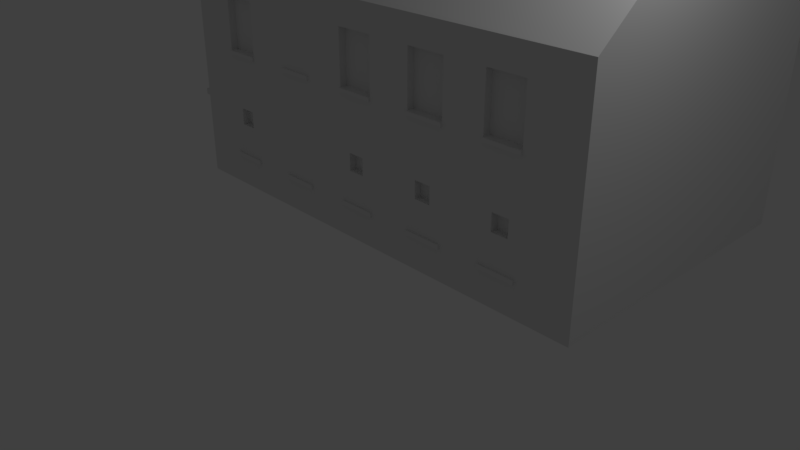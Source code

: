 # Source: U_Sv._Rocha_57_3.blend  (saved by Blender 2.79.0; exported with 4.5.12 LTS)
import bpy
from mathutils import Matrix  # noqa: F401  (used for matrix-valued properties, if any)

bpy.ops.wm.read_factory_settings(use_empty=True)
scene = bpy.context.scene
scene.name = 'Scene'

# ---- collections
col_collection_1 = bpy.data.collections.new('Collection 1'); scene.collection.children.link(col_collection_1)

# ---- world
world_world = bpy.data.worlds.new('World'); scene.world = world_world
world_world.color = (0.05088, 0.05088, 0.05088)
world_world.use_sun_shadow = False
world_world.sun_shadow_jitter_overblur = 0.0
world_world.cycles.sampling_method = 'MANUAL'

# ---- cameras
cam_camera = bpy.data.cameras.new('Camera')
cam_camera.clip_end = 100.0
cam_camera.lens = 35.0
cam_camera.sensor_width = 32.0
cam_camera.sensor_height = 18.0
cam_camera.ortho_scale = 7.314
cam_camera.dof.focus_distance = 0.0
cam_camera.dof.aperture_fstop = 128.0

# ---- lights
light_lamp = bpy.data.lights.new('Lamp', 'POINT')
light_lamp.transmission_factor = 0.0
light_lamp.cutoff_distance = 30.0
light_lamp.energy = 100.0
light_lamp.shadow_buffer_clip_start = 1.001
light_lamp.shadow_soft_size = 0.1
light_lamp.shadow_maximum_resolution = 0.006
light_lamp.use_absolute_resolution = True

# ---- meshes
me_plane = bpy.data.meshes.new('Plane')
me_plane.from_pydata([(-1.0, -1.0, 0.0), (5.816, -1.0, 0.0), (-1.0, 3.354, 0.0), (5.816, 3.354, 0.0), (-1.0, -1.0, 0.4368), (5.816, -1.0, 0.4368), (-1.0, 3.354, 0.4368), (5.816, 3.354, 0.4368), (-1.0, -1.0, 0.503), (5.816, -1.0, 0.503), (-1.0, 3.354, 0.503), (5.816, 3.354, 0.503), (-1.0, -1.0, 0.9596), (5.816, -1.0, 0.9596), (-1.0, 3.354, 0.9596), (5.816, 3.354, 0.9596), (-1.0, -1.0, 1.204), (5.816, -1.0, 1.204), (-1.0, 3.354, 1.204), (5.816, 3.354, 1.204), (-1.0, -1.0, 1.29), (5.816, -1.0, 1.29), (-1.0, 3.354, 1.29), (5.816, 3.354, 1.29), (-1.0, -1.0, 1.979), (5.816, -1.0, 1.979), (-1.0, 3.354, 1.979), (5.816, 3.354, 1.979), (-1.0, -1.0, 2.038), (5.816, -1.0, 2.038), (-1.0, 3.354, 2.038), (5.816, 3.354, 2.038), (-1.0, -1.0, 2.799), (5.816, -1.0, 2.799), (-1.0, 3.354, 2.799), (5.816, 3.354, 2.799), (-1.0, -1.0, 3.091), (5.816, -1.0, 3.091), (-1.0, 3.354, 3.091), (5.816, 3.354, 3.091), (-1.0, -1.0, 3.17), (5.816, -1.0, 3.17), (-1.0, 3.354, 3.17), (5.816, 3.354, 3.17), (-1.0, -0.1636, 3.852), (5.816, -0.1636, 3.852), (-1.0, 2.518, 3.852), (5.816, 2.518, 3.852), (5.024, -1.0, 0.0), (5.024, -1.0, 1.979), (5.024, -1.0, 0.9596), (5.024, -1.0, 2.799), (5.024, -1.0, 1.29), (5.024, -1.0, 0.503), (5.024, -1.0, 2.038), (5.024, -1.0, 1.204), (5.024, -1.0, 0.4368), (4.484, -1.0, 0.4368), (4.484, -1.0, 1.979), (4.484, -1.0, 1.29), (4.484, -1.0, 1.204), (4.484, -1.0, 0.0), (4.484, -1.0, 2.799), (4.484, -1.0, 2.038), (4.484, -1.0, 0.9596), (4.484, -1.0, 0.503), (3.871, -1.0, 0.503), (3.871, -1.0, 1.979), (3.871, -1.0, 0.0), (3.871, -1.0, 0.9596), (3.871, -1.0, 0.4368), (3.871, -1.0, 1.204), (3.871, -1.0, 2.038), (3.871, -1.0, 1.29), (3.871, -1.0, 2.799), (3.314, -1.0, 2.799), (3.314, -1.0, 1.979), (3.314, -1.0, 0.4368), (3.314, -1.0, 1.29), (3.314, -1.0, 0.503), (3.314, -1.0, 0.9596), (3.314, -1.0, 2.038), (3.314, -1.0, 0.0), (3.314, -1.0, 1.204), (2.664, -1.0, 1.204), (2.664, -1.0, 1.979), (2.664, -1.0, 0.503), (2.664, -1.0, 0.0), (2.664, -1.0, 2.799), (2.664, -1.0, 1.29), (2.664, -1.0, 2.038), (2.664, -1.0, 0.4368), (2.664, -1.0, 0.9596), (2.112, -1.0, 0.9596), (2.112, -1.0, 1.979), (2.112, -1.0, 2.799), (2.112, -1.0, 0.4368), (2.112, -1.0, 1.204), (2.112, -1.0, 0.0), (2.112, -1.0, 2.038), (2.112, -1.0, 0.503), (2.112, -1.0, 1.29), (1.461, -1.0, 1.29), (1.461, -1.0, 1.979), (1.461, -1.0, 1.204), (1.461, -1.0, 0.503), (1.461, -1.0, 0.9596), (1.461, -1.0, 0.4368), (1.461, -1.0, 2.038), (1.461, -1.0, 2.799), (1.461, -1.0, 0.0), (0.9264, -1.0, 0.0), (0.9264, -1.0, 1.979), (0.9264, -1.0, 0.9596), (0.9264, -1.0, 2.799), (0.9264, -1.0, 1.29), (0.9264, -1.0, 0.503), (0.9264, -1.0, 2.038), (0.9264, -1.0, 1.204), (0.9264, -1.0, 0.4368), (0.2481, -1.0, 0.4368), (0.2481, -1.0, 1.979), (0.2481, -1.0, 1.29), (0.2481, -1.0, 1.204), (0.2481, -1.0, 0.0), (0.2481, -1.0, 2.799), (0.2481, -1.0, 2.038), (0.2481, -1.0, 0.9596), (0.2481, -1.0, 0.503), (-0.2868, -1.0, 0.503), (-0.2868, -1.0, 1.979), (-0.2868, -1.0, 0.0), (-0.2868, -1.0, 0.9596), (-0.2868, -1.0, 0.4368), (-0.2868, -1.0, 1.204), (-0.2868, -1.0, 2.038), (-0.2868, -1.0, 1.29), (-0.2868, -1.0, 2.799), (-0.1324, -1.0, 0.9596), (-0.1324, -1.0, 1.204), (0.1124, -1.0, 0.9596), (0.1124, -1.0, 1.204), (2.259, -1.0, 0.9596), (2.259, -1.0, 1.204), (2.504, -1.0, 0.9596), (2.504, -1.0, 1.204), (3.449, -1.0, 0.9596), (3.449, -1.0, 1.204), (3.694, -1.0, 0.9596), (3.694, -1.0, 1.204), (4.655, -1.0, 1.204), (4.655, -1.0, 0.9596), (4.899, -1.0, 1.204), (4.899, -1.0, 0.9596), (4.484, -1.026, 1.979), (5.024, -1.026, 1.979), (4.484, -1.026, 0.503), (5.024, -1.026, 0.503), (4.484, -1.026, 2.038), (5.024, -1.026, 2.038), (4.484, -1.026, 0.4368), (5.024, -1.026, 0.4368), (3.314, -1.026, 0.503), (3.871, -1.026, 0.503), (3.314, -1.026, 1.979), (3.871, -1.026, 1.979), (3.314, -1.026, 0.4368), (3.871, -1.026, 0.4368), (3.314, -1.026, 2.038), (3.871, -1.026, 2.038), (2.112, -1.026, 1.979), (2.664, -1.026, 1.979), (2.112, -1.026, 0.503), (2.664, -1.026, 0.503), (2.112, -1.026, 2.038), (2.664, -1.026, 2.038), (2.112, -1.026, 0.4368), (2.664, -1.026, 0.4368), (0.9264, -1.026, 1.979), (1.461, -1.026, 1.979), (0.9264, -1.026, 0.503), (1.461, -1.026, 0.503), (0.9264, -1.026, 0.4368), (1.461, -1.026, 0.4368), (0.9264, -1.026, 2.038), (1.461, -1.026, 2.038), (-0.2868, -1.026, 0.4368), (0.2481, -1.026, 0.4368), (-0.2868, -1.026, 1.979), (0.2481, -1.026, 1.979), (-0.2868, -1.026, 2.038), (0.2481, -1.026, 2.038), (-0.2868, -1.026, 0.503), (0.2481, -1.026, 0.503), (4.484, -0.8941, 2.799), (5.024, -0.8941, 2.799), (4.484, -0.8941, 2.038), (5.024, -0.8941, 2.038), (3.314, -0.8941, 2.038), (3.871, -0.8941, 2.038), (3.314, -0.8941, 2.799), (3.871, -0.8941, 2.799), (2.112, -0.8941, 2.799), (2.664, -0.8941, 2.799), (2.112, -0.8941, 2.038), (2.664, -0.8941, 2.038), (-0.2868, -0.8941, 2.799), (0.2481, -0.8941, 2.799), (-0.2868, -0.8941, 2.038), (0.2481, -0.8941, 2.038), (-0.1324, -0.8941, 0.9596), (-0.1324, -0.8941, 1.204), (0.1124, -0.8941, 0.9596), (0.1124, -0.8941, 1.204), (2.259, -0.8941, 0.9596), (2.259, -0.8941, 1.204), (2.504, -0.8941, 0.9596), (2.504, -0.8941, 1.204), (3.449, -0.8941, 0.9596), (3.449, -0.8941, 1.204), (3.694, -0.8941, 0.9596), (3.694, -0.8941, 1.204), (4.655, -0.8941, 0.9596), (4.655, -0.8941, 1.204), (4.899, -0.8941, 1.204), (4.899, -0.8941, 0.9596), (-1.0, 2.154, 2.038), (-1.0, 2.154, 1.204), (-1.0, 2.154, 0.4368), (-1.0, 2.154, 1.979), (-1.0, 2.154, 0.9596), (-1.0, 2.154, 2.799), (-1.0, 2.154, 1.29), (-1.0, 2.154, 0.503), (-1.0, 2.623, 1.979), (-1.0, 2.623, 1.29), (-1.0, 2.623, 0.4368), (-1.0, 2.623, 2.799), (-1.0, 2.623, 1.204), (-1.0, 2.623, 0.9596), (-1.0, 2.623, 0.503), (-1.0, 2.623, 2.038), (-1.0, 1.531, 1.204), (-1.0, 1.531, 0.4368), (-1.0, 1.531, 0.0), (-1.0, 1.531, 0.9596), (-1.0, 1.531, 1.29), (-1.0, 1.531, 0.503), (-1.0, 0.9354, 1.204), (-1.0, 0.9354, 0.4368), (-1.0, 0.9354, 0.0), (-1.0, 0.9354, 0.9596), (-1.0, 0.9354, 1.29), (-1.0, 0.9354, 0.503), (-1.0, 0.5218, 0.4368), (-1.0, 0.5218, 0.0), (-1.0, 0.5218, 0.9596), (-1.0, 0.5218, 0.503), (-1.0, -0.4764, 0.4368), (-1.0, -0.4764, 0.0), (-1.0, -0.4764, 0.9596), (-1.0, -0.4764, 0.503), (-1.0, 0.257, 2.038), (-1.0, 0.257, 1.979), (-1.0, 0.257, 2.799), (-1.0, -0.2128, 2.038), (-1.0, -0.2128, 1.979), (-1.0, -0.2128, 2.799), (-1.0, 1.465, 1.979), (-1.0, 1.465, 2.038), (-1.0, 1.465, 2.799), (-1.0, 0.9965, 1.979), (-1.0, 0.9965, 2.038), (-1.0, 0.9965, 2.799), (-1.0, 3.354, 1.562), (-1.0, -1.0, 1.562), (-1.0, 2.623, 1.562), (-1.0, 2.154, 1.562), (-1.0, 3.354, 1.626), (-1.0, -1.0, 1.626), (-1.0, 2.623, 1.626), (-1.0, 2.154, 1.626), (-0.8809, 2.623, 2.038), (-0.8809, 2.154, 2.038), (-0.8809, 2.623, 0.9596), (-0.8809, 2.154, 0.9596), (-0.8809, 2.623, 2.799), (-0.8809, 2.154, 2.799), (-0.8809, 2.623, 0.503), (-0.8809, 2.154, 0.503), (-0.8809, 1.531, 0.4368), (-0.8809, 1.531, 0.503), (-0.8809, 1.531, 0.9596), (-0.8809, 1.531, 0.0), (-0.8809, 0.9354, 0.4368), (-0.8809, 0.9354, 0.0), (-0.8809, 0.9354, 0.9596), (-0.8809, 0.9354, 0.503), (-0.8809, 0.5218, 0.0), (-0.8809, 0.5218, 0.4368), (-0.8809, 0.5218, 0.503), (-0.8809, 0.5218, 0.9596), (-0.8809, -0.4764, 0.4368), (-0.8809, -0.4764, 0.0), (-0.8809, -0.4764, 0.9596), (-0.8809, -0.4764, 0.503), (-0.8809, 0.257, 2.038), (-0.8809, 0.257, 2.799), (-0.8809, -0.2128, 2.038), (-0.8809, -0.2128, 2.799), (-0.8809, 1.465, 2.038), (-0.8809, 1.465, 2.799), (-0.8809, 0.9965, 2.038), (-0.8809, 0.9965, 2.799), (-1.033, 2.623, 2.038), (-1.033, 2.154, 2.038), (-1.033, 2.623, 0.4368), (-1.033, 2.154, 0.4368), (-1.033, 2.623, 1.979), (-1.033, 2.154, 1.979), (-1.033, 2.623, 0.503), (-1.033, 2.154, 0.503), (-1.033, 0.257, 1.979), (-1.033, 0.257, 2.038), (-1.033, -0.2128, 2.038), (-1.033, -0.2128, 1.979), (-1.033, 1.465, 1.979), (-1.033, 1.465, 2.038), (-1.033, 0.9965, 1.979), (-1.033, 0.9965, 2.038), (-1.073, 0.9354, 1.204), (-1.073, -1.0, 1.204), (-1.073, 0.9354, 1.29), (-1.073, -1.0, 1.29), (-1.073, 3.354, 1.29), (-1.073, 3.354, 1.204), (-1.073, 2.623, 1.204), (-1.073, 2.154, 1.204), (-1.073, 2.623, 1.29), (-1.073, 2.154, 1.29), (-1.073, 1.531, 1.204), (-1.073, 1.531, 1.29), (-1.0, 1.468, 1.004), (-1.0, 0.9971, 1.003), (-1.0, 1.384, 1.047), (-1.0, 1.284, 1.069), (-1.0, 1.18, 1.069), (-1.0, 1.081, 1.046), (-0.8809, 0.9971, 1.003), (-0.8809, 1.468, 1.004), (-0.8809, 1.081, 1.046), (-0.8809, 1.18, 1.069), (-0.8809, 1.284, 1.069), (-0.8809, 1.384, 1.047), (-1.139, 3.354, 3.091), (-1.139, -1.0, 3.091), (-1.139, 3.354, 3.17), (-1.139, -1.0, 3.17), (-1.0, 3.23, 3.271), (-1.0, -0.8808, 3.271), (-1.0, 0.4393, 3.271), (-1.0, 0.4393, 3.852), (-1.0, 0.8165, 3.852), (-1.0, 0.8165, 3.271), (-1.0, 1.617, 3.271), (-1.0, 1.617, 3.852), (-1.0, 1.994, 3.852), (-1.0, 1.994, 3.271), (-1.0, 0.4744, 3.932), (-1.0, -0.05121, 3.932), (5.816, -0.05121, 3.932), (5.816, 2.407, 3.932), (-1.0, 2.407, 3.932), (-1.0, 0.8341, 3.932), (-1.0, 1.598, 3.932), (-1.0, 1.958, 3.932), (-0.4802, 1.163, 4.667), (-0.4802, 1.124, 4.667), (5.219, 1.124, 4.667), (5.219, 1.268, 4.667), (-0.4802, 1.268, 4.667), (-0.4802, 1.18, 4.667), (-0.4802, 1.216, 4.667), (-0.4802, 1.233, 4.667), (-0.9035, 0.8165, 3.271), (-0.9035, 0.4393, 3.271), (-0.9035, 0.8165, 3.852), (-0.9035, 0.4393, 3.852), (-0.9035, 1.994, 3.271), (-0.9035, 1.617, 3.271), (-0.9035, 1.994, 3.852), (-0.9035, 1.617, 3.852)], [], [(0, 259, 255, 250, 244, 2, 3, 1, 48, 61, 68, 82, 87, 98, 110, 111, 124, 131), (5, 7, 11, 9), (0, 131, 133, 4), (1, 3, 7, 5), (2, 244, 243, 228, 236, 6), (3, 2, 6, 7), (10, 240, 239, 14), (6, 236, 240, 10), (7, 6, 10, 11), (4, 133, 129, 8), (15, 14, 18, 19), (11, 10, 14, 15), (8, 129, 132, 12), (9, 11, 15, 13), (17, 19, 23, 21), (12, 132, 134, 16), (13, 15, 19, 17), (14, 239, 238, 18), (23, 22, 274, 278, 26, 27), (20, 252, 332, 333), (19, 18, 22, 23), (16, 134, 136, 20), (24, 130, 135, 28), (20, 136, 130, 24, 279, 275), (21, 23, 27, 25), (22, 235, 276, 274), (29, 31, 35, 33), (25, 27, 31, 29), (26, 234, 241, 30), (27, 26, 30, 31), (35, 34, 38, 39), (30, 241, 237, 34), (31, 30, 34, 35), (28, 135, 137, 32), (37, 39, 43, 41), (32, 137, 125, 114, 109, 95, 88, 75, 74, 62, 51, 33, 37, 36), (33, 35, 39, 37), (34, 237, 231, 270, 273, 264, 267, 32, 36, 38), (41, 43, 47, 45), (40, 42, 356, 357), (39, 38, 42, 43), (36, 37, 41, 40), (47, 46, 372, 371), (42, 40, 359, 360, 363, 364, 367, 358), (43, 42, 358, 46, 47), (40, 41, 45, 44, 359), (55, 50, 13, 17), (54, 49, 25, 29), (50, 53, 9, 13), (56, 48, 1, 5), (53, 56, 5, 9), (51, 54, 29, 33), (49, 52, 21, 25), (52, 55, 17, 21), (60, 64, 151, 150), (70, 66, 163, 167), (64, 65, 53, 50, 153, 151), (57, 61, 48, 56), (99, 94, 170, 174), (88, 95, 202, 203), (58, 59, 52, 49), (59, 60, 150, 152, 55, 52), (71, 69, 64, 60), (72, 67, 58, 63), (69, 66, 65, 64), (70, 68, 61, 57), (66, 70, 57, 65), (74, 72, 63, 62), (67, 73, 59, 58), (73, 71, 60, 59), (83, 80, 146, 147), (54, 63, 158, 159), (80, 79, 66, 69, 148, 146), (77, 82, 68, 70), (53, 65, 156, 157), (142, 144, 216, 214), (76, 78, 73, 67), (78, 83, 147, 149, 71, 73), (84, 92, 80, 83), (90, 85, 76, 81), (92, 86, 79, 80), (91, 87, 82, 77), (86, 91, 77, 79), (88, 90, 81, 75), (85, 89, 78, 76), (89, 84, 83, 78), (96, 98, 87, 91), (107, 105, 181, 183), (151, 153, 225, 222), (94, 101, 89, 85), (101, 97, 143, 145, 84, 89), (97, 93, 142, 143), (67, 72, 169, 165), (93, 100, 86, 92, 144, 142), (107, 110, 98, 96), (105, 107, 96, 100), (109, 108, 99, 95), (103, 102, 101, 94), (102, 104, 97, 101), (104, 106, 93, 97), (108, 103, 94, 99), (106, 105, 100, 93), (158, 154, 155, 159), (119, 111, 110, 107), (121, 126, 191, 189), (114, 117, 108, 109), (112, 115, 102, 103), (115, 118, 104, 102), (118, 113, 106, 104), (65, 57, 160, 156), (113, 116, 105, 106), (120, 124, 111, 119), (128, 120, 119, 116), (125, 126, 117, 114), (121, 122, 115, 112), (122, 123, 118, 115), (123, 127, 113, 118), (126, 121, 112, 117), (127, 128, 116, 113), (133, 131, 124, 120), (86, 100, 172, 173), (62, 63, 196, 194), (130, 136, 122, 121), (136, 134, 139, 141, 123, 122), (134, 132, 138, 139), (130, 121, 189, 188), (132, 129, 128, 127, 140, 138), (143, 142, 214, 215), (141, 140, 127, 123), (152, 150, 223, 224), (145, 144, 92, 84), (137, 135, 208, 206), (149, 148, 69, 71), (51, 62, 194, 195), (152, 153, 50, 55), (156, 160, 161, 157), (168, 164, 165, 169), (162, 166, 167, 163), (172, 176, 177, 173), (174, 170, 171, 175), (180, 182, 183, 181), (184, 178, 179, 185), (192, 186, 187, 193), (190, 188, 189, 191), (90, 99, 174, 175), (135, 130, 188, 190), (66, 79, 162, 163), (81, 76, 164, 168), (126, 135, 190, 191), (96, 91, 177, 176), (57, 56, 161, 160), (76, 67, 165, 164), (116, 119, 182, 180), (112, 103, 179, 178), (103, 108, 185, 179), (128, 129, 192, 193), (49, 54, 159, 155), (79, 77, 166, 162), (85, 90, 175, 171), (105, 116, 180, 181), (77, 70, 167, 166), (120, 128, 193, 187), (56, 53, 157, 161), (119, 107, 183, 182), (72, 81, 168, 169), (117, 112, 178, 184), (63, 58, 154, 158), (91, 86, 173, 177), (108, 117, 184, 185), (58, 49, 155, 154), (100, 96, 176, 172), (133, 120, 187, 186), (94, 85, 171, 170), (129, 133, 186, 192), (194, 196, 197, 195), (200, 198, 199, 201), (202, 204, 205, 203), (206, 208, 209, 207), (211, 210, 212, 213), (215, 214, 216, 217), (219, 218, 220, 221), (223, 222, 225, 224), (153, 152, 224, 225), (145, 143, 215, 217), (63, 54, 197, 196), (144, 145, 217, 216), (125, 137, 206, 207), (99, 90, 205, 204), (72, 74, 201, 199), (135, 126, 209, 208), (147, 146, 218, 219), (146, 148, 220, 218), (139, 138, 210, 211), (75, 81, 198, 200), (149, 147, 219, 221), (138, 140, 212, 210), (148, 149, 221, 220), (126, 125, 207, 209), (141, 139, 211, 213), (81, 72, 199, 198), (54, 51, 195, 197), (140, 141, 213, 212), (90, 88, 203, 205), (74, 75, 200, 201), (95, 99, 204, 202), (150, 151, 222, 223), (242, 248, 330, 340), (230, 233, 247, 245), (227, 230, 245, 242), (233, 228, 243, 247), (231, 226, 269, 270), (226, 229, 268, 269), (229, 281, 279, 24, 266, 263, 271, 268), (246, 232, 339, 341), (292, 291, 297, 296, 348, 350, 351, 352, 353, 349), (238, 239, 230, 227), (228, 233, 321, 317), (272, 273, 313, 312), (271, 272, 329, 328), (234, 280, 281, 229), (257, 254, 299, 300), (16, 20, 333, 331), (244, 250, 295, 293), (273, 270, 311, 313), (349, 342, 245, 292), (251, 253, 257, 256), (249, 250, 255, 254), (253, 249, 254, 257), (248, 251, 256, 260, 12, 16), (227, 242, 340, 337), (254, 255, 298, 299), (264, 262, 306, 307), (269, 272, 312, 310), (258, 259, 0, 4), (261, 258, 4, 8), (260, 261, 8, 12), (237, 241, 282, 286), (262, 263, 322, 323), (267, 265, 28, 32), (265, 266, 24, 28), (241, 226, 283, 282), (234, 229, 319, 318), (273, 272, 262, 264), (272, 271, 263, 262), (284, 288, 289, 285), (275, 277, 232, 246, 252, 20), (277, 276, 235, 232), (274, 276, 280, 278), (279, 281, 277, 275), (281, 280, 276, 277), (278, 280, 234, 26), (286, 282, 283, 287), (291, 290, 294, 297), (290, 293, 295, 294), (299, 298, 303, 302), (300, 299, 302, 305), (301, 300, 305, 304), (307, 306, 308, 309), (311, 310, 312, 313), (262, 265, 308, 306), (230, 239, 284, 285), (256, 257, 300, 301), (231, 237, 286, 287), (267, 264, 307, 309), (255, 259, 303, 298), (253, 251, 296, 297), (265, 267, 309, 308), (240, 233, 289, 288), (260, 256, 301, 304), (250, 249, 294, 295), (249, 253, 297, 294), (233, 230, 285, 289), (247, 243, 290, 291), (259, 258, 302, 303), (258, 261, 305, 302), (239, 240, 288, 284), (245, 247, 291, 292), (261, 260, 304, 305), (270, 269, 310, 311), (226, 231, 287, 283), (243, 244, 293, 290), (320, 316, 317, 321), (314, 318, 319, 315), (323, 322, 325, 324), (327, 326, 328, 329), (240, 236, 316, 320), (265, 262, 323, 324), (263, 266, 325, 322), (229, 226, 315, 319), (241, 234, 318, 314), (269, 268, 326, 327), (268, 271, 328, 326), (233, 240, 320, 321), (226, 241, 314, 315), (272, 269, 327, 329), (266, 265, 324, 325), (236, 228, 317, 316), (335, 336, 338, 334), (339, 337, 340, 341), (338, 336, 337, 339), (341, 340, 330, 332), (332, 330, 331, 333), (22, 18, 335, 334), (252, 246, 341, 332), (238, 227, 337, 336), (18, 238, 336, 335), (235, 22, 334, 338), (232, 235, 338, 339), (248, 16, 331, 330), (251, 343, 348, 296), (348, 343, 347, 350), (350, 347, 346, 351), (351, 346, 345, 352), (352, 345, 344, 353), (353, 344, 342, 349), (242, 245, 342, 344, 345, 346, 347, 343, 251, 248), (354, 355, 357, 356), (42, 38, 354, 356), (38, 36, 355, 354), (36, 40, 357, 355), (371, 372, 380, 379), (358, 367, 366, 46), (361, 360, 359, 44), (366, 367, 388, 390), (365, 364, 363, 362), (360, 361, 387, 385), (44, 45, 370, 369), (46, 366, 375, 372), (366, 365, 374, 375), (365, 362, 373, 374), (362, 361, 368, 373), (45, 47, 371, 370), (361, 44, 369, 368), (377, 378, 379, 380, 383, 382, 381, 376), (369, 370, 378, 377), (375, 374, 382, 383), (373, 368, 376, 381), (370, 371, 379, 378), (368, 369, 377, 376), (372, 375, 383, 380), (374, 373, 381, 382), (386, 384, 385, 387), (390, 388, 389, 391), (363, 360, 385, 384), (365, 366, 390, 391), (362, 363, 384, 386), (361, 362, 386, 387), (364, 365, 391, 389), (367, 364, 389, 388)])
me_plane.use_remesh_preserve_volume = False
me_plane.use_remesh_preserve_attributes = False
me_plane.use_mirror_vertex_groups = False
me_plane.update()

# ---- objects
ob_plane = bpy.data.objects.new('Plane', me_plane)
ob_lamp = bpy.data.objects.new('Lamp', light_lamp)
ob_camera = bpy.data.objects.new('Camera', cam_camera)

# ---- transforms, parenting, visibility, modifiers, constraints
ob_plane.location = (-2.768, 1.144, 0.0)
ob_plane.lineart.crease_threshold = 0.0
ob_lamp.location = (4.076, 1.005, 5.904)
ob_lamp.rotation_euler = (0.6503, 0.05522, 1.866)
ob_lamp.lock_rotations_4d = False
ob_lamp.empty_display_type = 'ARROWS'
ob_lamp.color = (0.0, 0.0, 0.0, 0.0)
ob_lamp.lineart.crease_threshold = 0.0
ob_camera.location = (7.481, -6.508, 5.344)
ob_camera.rotation_euler = (1.109, 0.0, 0.8149)
ob_camera.lock_rotations_4d = False
ob_camera.empty_display_type = 'ARROWS'
ob_camera.color = (0.0, 0.0, 0.0, 0.0)
ob_camera.display_type = 'WIRE'
ob_camera.lineart.crease_threshold = 0.0

# ---- collection membership
col_collection_1.objects.link(ob_plane)
col_collection_1.objects.link(ob_lamp)
col_collection_1.objects.link(ob_camera)

# ---- scene / render settings (as saved in the file)
scene.camera = ob_camera
scene.frame_start = 1; scene.frame_end = 250; scene.frame_set(1)
scene.render.engine = 'BLENDER_EEVEE_NEXT'
scene.render.resolution_percentage = 50
scene.render.dither_intensity = 0.0
scene.cycles.use_denoising = False
scene.cycles.samples = 128
scene.cycles.sampling_pattern = 'TABULATED_SOBOL'
scene.cycles.use_adaptive_sampling = False
scene.cycles.use_light_tree = False
scene.cycles.blur_glossy = 0.0
scene.cycles.sample_clamp_indirect = 0.0
scene.view_settings.view_transform = 'Standard'
scene.unit_settings.scale_length = 2.597
bpy.context.view_layer.update()
